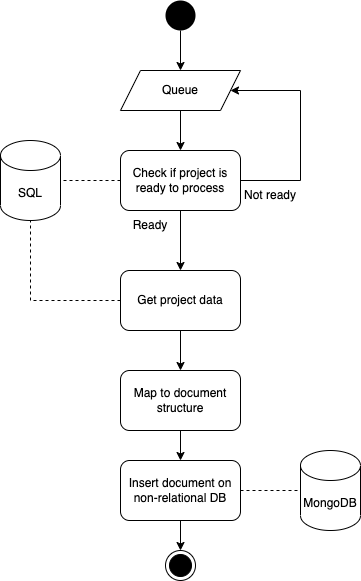

The diagram above was exported from draw.io. Its source (the exported page's mxGraphModel, read from the mxfile embedded in the PNG):
<mxGraphModel dx="728" dy="428" grid="1" gridSize="10" guides="1" tooltips="1" connect="1" arrows="1" fold="1" page="1" pageScale="1" pageWidth="850" pageHeight="1100" math="0" shadow="0">
  <root>
    <mxCell id="0" />
    <mxCell id="1" parent="0" />
    <mxCell id="QouguYX06W_7S9sqYbcb-5" style="edgeStyle=orthogonalEdgeStyle;rounded=0;orthogonalLoop=1;jettySize=auto;html=1;" edge="1" parent="1" source="QouguYX06W_7S9sqYbcb-1" target="QouguYX06W_7S9sqYbcb-3">
      <mxGeometry relative="1" as="geometry" />
    </mxCell>
    <mxCell id="QouguYX06W_7S9sqYbcb-1" value="Queue" style="shape=parallelogram;perimeter=parallelogramPerimeter;whiteSpace=wrap;html=1;fixedSize=1;" vertex="1" parent="1">
      <mxGeometry x="360" y="90" width="120" height="40" as="geometry" />
    </mxCell>
    <mxCell id="QouguYX06W_7S9sqYbcb-6" style="edgeStyle=orthogonalEdgeStyle;rounded=0;orthogonalLoop=1;jettySize=auto;html=1;dashed=1;endArrow=none;endFill=0;" edge="1" parent="1" source="QouguYX06W_7S9sqYbcb-3" target="QouguYX06W_7S9sqYbcb-4">
      <mxGeometry relative="1" as="geometry" />
    </mxCell>
    <mxCell id="QouguYX06W_7S9sqYbcb-7" style="edgeStyle=orthogonalEdgeStyle;rounded=0;orthogonalLoop=1;jettySize=auto;html=1;" edge="1" parent="1" source="QouguYX06W_7S9sqYbcb-3" target="QouguYX06W_7S9sqYbcb-1">
      <mxGeometry relative="1" as="geometry">
        <Array as="points">
          <mxPoint x="540" y="200" />
          <mxPoint x="540" y="110" />
        </Array>
      </mxGeometry>
    </mxCell>
    <mxCell id="QouguYX06W_7S9sqYbcb-11" style="edgeStyle=orthogonalEdgeStyle;rounded=0;orthogonalLoop=1;jettySize=auto;html=1;" edge="1" parent="1" source="QouguYX06W_7S9sqYbcb-3" target="QouguYX06W_7S9sqYbcb-9">
      <mxGeometry relative="1" as="geometry" />
    </mxCell>
    <mxCell id="QouguYX06W_7S9sqYbcb-3" value="Check if project is ready to process" style="rounded=1;whiteSpace=wrap;html=1;" vertex="1" parent="1">
      <mxGeometry x="360" y="170" width="120" height="60" as="geometry" />
    </mxCell>
    <mxCell id="QouguYX06W_7S9sqYbcb-4" value="SQL" style="shape=cylinder3;whiteSpace=wrap;html=1;boundedLbl=1;backgroundOutline=1;size=15;" vertex="1" parent="1">
      <mxGeometry x="240" y="160" width="60" height="80" as="geometry" />
    </mxCell>
    <mxCell id="QouguYX06W_7S9sqYbcb-8" value="Not ready" style="text;html=1;strokeColor=none;fillColor=none;align=center;verticalAlign=middle;whiteSpace=wrap;rounded=0;" vertex="1" parent="1">
      <mxGeometry x="480" y="200" width="60" height="30" as="geometry" />
    </mxCell>
    <mxCell id="QouguYX06W_7S9sqYbcb-10" style="edgeStyle=orthogonalEdgeStyle;rounded=0;orthogonalLoop=1;jettySize=auto;html=1;dashed=1;endArrow=none;endFill=0;" edge="1" parent="1" source="QouguYX06W_7S9sqYbcb-9" target="QouguYX06W_7S9sqYbcb-4">
      <mxGeometry relative="1" as="geometry" />
    </mxCell>
    <mxCell id="QouguYX06W_7S9sqYbcb-14" style="edgeStyle=orthogonalEdgeStyle;rounded=0;orthogonalLoop=1;jettySize=auto;html=1;" edge="1" parent="1" source="QouguYX06W_7S9sqYbcb-9" target="QouguYX06W_7S9sqYbcb-13">
      <mxGeometry relative="1" as="geometry" />
    </mxCell>
    <mxCell id="QouguYX06W_7S9sqYbcb-9" value="Get project data" style="rounded=1;whiteSpace=wrap;html=1;" vertex="1" parent="1">
      <mxGeometry x="360" y="290" width="120" height="60" as="geometry" />
    </mxCell>
    <mxCell id="QouguYX06W_7S9sqYbcb-12" value="Ready" style="text;html=1;strokeColor=none;fillColor=none;align=center;verticalAlign=middle;whiteSpace=wrap;rounded=0;" vertex="1" parent="1">
      <mxGeometry x="360" y="230" width="60" height="30" as="geometry" />
    </mxCell>
    <mxCell id="QouguYX06W_7S9sqYbcb-16" style="edgeStyle=orthogonalEdgeStyle;rounded=0;orthogonalLoop=1;jettySize=auto;html=1;" edge="1" parent="1" source="QouguYX06W_7S9sqYbcb-13" target="QouguYX06W_7S9sqYbcb-15">
      <mxGeometry relative="1" as="geometry" />
    </mxCell>
    <mxCell id="QouguYX06W_7S9sqYbcb-13" value="Map to document structure" style="rounded=1;whiteSpace=wrap;html=1;" vertex="1" parent="1">
      <mxGeometry x="360" y="390" width="120" height="60" as="geometry" />
    </mxCell>
    <mxCell id="QouguYX06W_7S9sqYbcb-18" style="edgeStyle=orthogonalEdgeStyle;rounded=0;orthogonalLoop=1;jettySize=auto;html=1;endArrow=none;endFill=0;dashed=1;" edge="1" parent="1" source="QouguYX06W_7S9sqYbcb-15" target="QouguYX06W_7S9sqYbcb-17">
      <mxGeometry relative="1" as="geometry" />
    </mxCell>
    <mxCell id="QouguYX06W_7S9sqYbcb-22" style="edgeStyle=orthogonalEdgeStyle;rounded=0;orthogonalLoop=1;jettySize=auto;html=1;" edge="1" parent="1" source="QouguYX06W_7S9sqYbcb-15" target="QouguYX06W_7S9sqYbcb-21">
      <mxGeometry relative="1" as="geometry" />
    </mxCell>
    <mxCell id="QouguYX06W_7S9sqYbcb-15" value="Insert document on non-relational DB" style="rounded=1;whiteSpace=wrap;html=1;" vertex="1" parent="1">
      <mxGeometry x="360" y="480" width="120" height="60" as="geometry" />
    </mxCell>
    <mxCell id="QouguYX06W_7S9sqYbcb-17" value="MongoDB" style="shape=cylinder3;whiteSpace=wrap;html=1;boundedLbl=1;backgroundOutline=1;size=15;" vertex="1" parent="1">
      <mxGeometry x="540" y="470" width="60" height="80" as="geometry" />
    </mxCell>
    <mxCell id="QouguYX06W_7S9sqYbcb-20" style="edgeStyle=orthogonalEdgeStyle;rounded=0;orthogonalLoop=1;jettySize=auto;html=1;" edge="1" parent="1" source="QouguYX06W_7S9sqYbcb-19" target="QouguYX06W_7S9sqYbcb-1">
      <mxGeometry relative="1" as="geometry" />
    </mxCell>
    <mxCell id="QouguYX06W_7S9sqYbcb-19" value="" style="ellipse;fillColor=#000000;strokeColor=none;" vertex="1" parent="1">
      <mxGeometry x="405" y="20" width="30" height="30" as="geometry" />
    </mxCell>
    <mxCell id="QouguYX06W_7S9sqYbcb-21" value="" style="ellipse;html=1;shape=endState;fillColor=#000000;strokeColor=#000000;" vertex="1" parent="1">
      <mxGeometry x="405" y="570" width="30" height="30" as="geometry" />
    </mxCell>
  </root>
</mxGraphModel>